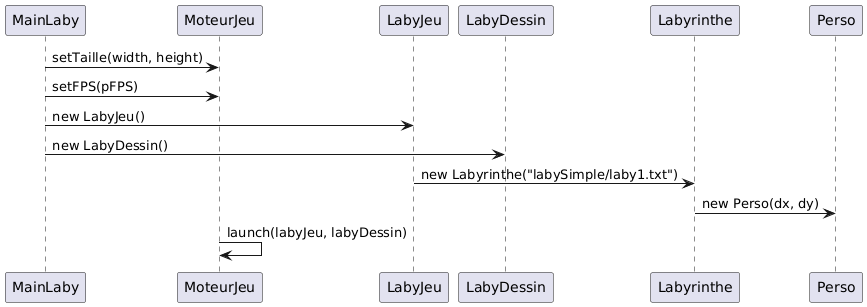

The diagram above was rendered by PlantUML. Its source (embedded in the PNG):
@startuml
participant MainLaby
participant MoteurJeu
participant LabyJeu
participant LabyDessin
participant Labyrinthe
participant Perso

MainLaby -> MoteurJeu: setTaille(width, height)
MainLaby -> MoteurJeu: setFPS(pFPS)
MainLaby -> LabyJeu: new LabyJeu()
MainLaby -> LabyDessin: new LabyDessin()
LabyJeu -> Labyrinthe: new Labyrinthe("labySimple/laby1.txt")
Labyrinthe -> Perso: new Perso(dx, dy)
MoteurJeu -> MoteurJeu: launch(labyJeu, labyDessin)
@enduml